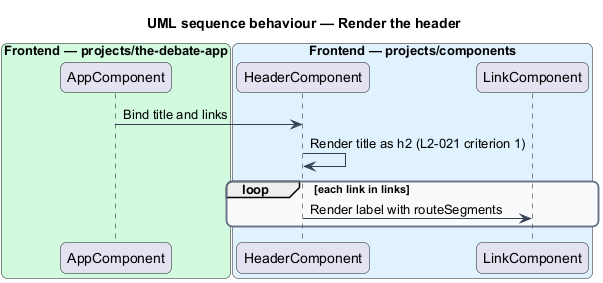

The diagram above was rendered by PlantUML. Its source (embedded in the PNG):
@startuml
title UML sequence behaviour — Render the header
skinparam backgroundColor #FFFFFF
skinparam shadowing false
skinparam roundcorner 12
skinparam defaultFontName Arial
skinparam ArrowColor #344054
skinparam rectangle {
  BorderColor #344054
  FontColor #101828
}
skinparam package {
  BorderColor #667085
  FontColor #101828
  BackgroundColor #F9FAFB
}
box "Frontend — projects/the-debate-app" #D1FADF
  participant "AppComponent" as app
end box
box "Frontend — projects/components" #E0F2FE
  participant "HeaderComponent" as hdr
  participant "LinkComponent" as link
end box
app -> hdr : Bind title and links
hdr -> hdr : Render title as h2 (L2-021 criterion 1)
loop each link in links
  hdr -> link : Render label with routeSegments
end

@enduml